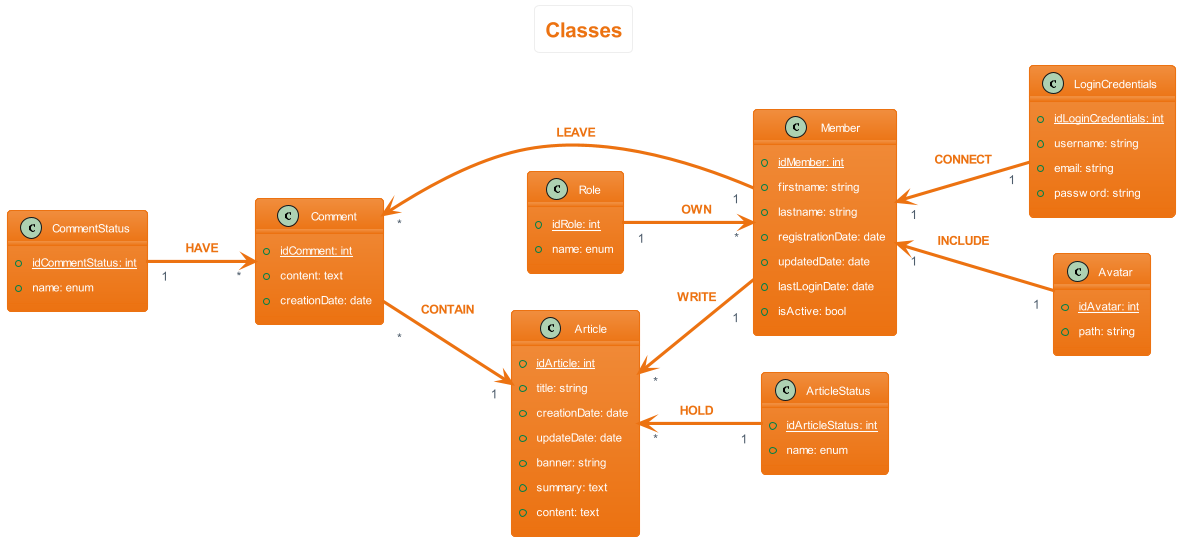

The diagram above was rendered by PlantUML. Its source (embedded in the PNG):
@startuml classes
left to right direction
skinparam actorStyle Awesome
skinparam ArrowThickness 1
!theme aws-orange
skinparam backgroundcolor White

'Titre'
title Classes

'Comment'
class Comment {
    {static} +idComment: int
    +content: text
    +creationDate: date
}

'Comment Status'
class CommentStatus {
    {static} +idCommentStatus: int
    +name: enum
}

'Article'
class Article {
    {static} +idArticle: int
    +title: string
    +creationDate: date
    +updateDate: date
    +banner: string
    +summary: text
    +content: text
}

'Article Status'
class ArticleStatus {
    {static} +idArticleStatus: int
    +name: enum
}

'Role'
class Role {
    {static} +idRole: int
    +name: enum
}

'Member'
class Member {
    {static} +idMember: int
    +firstname: string
    +lastname: string
    +registrationDate: date
    +updatedDate: date
    +lastLoginDate: date
    +isActive: bool
}

'LoginCredentials'
class LoginCredentials {
    {static} +idLoginCredentials: int
    +username: string
    +email: string
    +password: string
}

'Avatar'
class Avatar {
     {static} +idAvatar: int
    +path: string
}

'Déroulement'
Member "1" <-- "1" LoginCredentials: $warning("CONNECT")
Member "1" <-- "1" Avatar: $warning("INCLUDE")
Member "*" <-up- "1" Role : $warning("OWN")
Article "*" <-- "\n1" Member: $warning("WRITE")
Comment "*" <-- "1" Member: $warning("LEAVE")
Comment "\n*" --> "1" Article: $warning("CONTAIN")
Article "*" <-- "1" ArticleStatus: $warning("HOLD")
CommentStatus "1" --> "*" Comment: $warning("HAVE")
@enduml